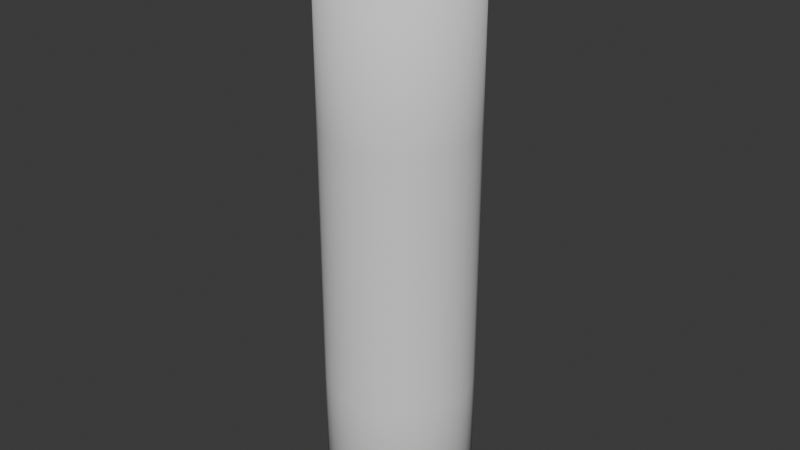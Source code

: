# Source: WaterBottle5.blend  (saved by Blender 4.5.88; exported with 4.5.12 LTS)
import bpy
from mathutils import Matrix  # noqa: F401  (used for matrix-valued properties, if any)

bpy.ops.wm.read_factory_settings(use_empty=True)
scene = bpy.context.scene
scene.name = 'Scene'

# ---- collections
col_collection = bpy.data.collections.new('Collection'); scene.collection.children.link(col_collection)

# ---- world
world_world = bpy.data.worlds.new('World'); scene.world = world_world
world_world.use_nodes = True; world_world.node_tree.nodes.clear()
_N = world_world.node_tree.nodes; _L = world_world.node_tree.links
n0 = _N.new('ShaderNodeOutputWorld'); n0.name = 'World Output'; n0.location = (200, 100)
n1 = _N.new('ShaderNodeBackground'); n1.name = 'Background'; n1.location = (-200, 100)
n1.inputs[0].default_value = (0.05088, 0.05088, 0.05088, 1.0)
_L.new(n1.outputs[0], n0.inputs[0])
n0.is_active_output = True
world_world.color = (0.05088, 0.05088, 0.05088)
world_world.sun_shadow_jitter_overblur = 0.0

# ---- meshes
me_cylinder = bpy.data.meshes.new('Cylinder')
me_cylinder.from_pydata([(0.0, 0.035, -0.1125), (0.0, 0.035, 0.1125), (0.02475, 0.02475, -0.1125), (0.02475, 0.02475, 0.1125), (0.035, 0.0, -0.1125), (0.035, 0.0, 0.1125), (0.02475, -0.02475, -0.1125), (0.02475, -0.02475, 0.1125), (0.0, -0.035, -0.1125), (0.0, -0.035, 0.1125), (-0.02475, -0.02475, -0.1125), (-0.02475, -0.02475, 0.1125), (-0.035, 0.0, -0.1125), (-0.035, 0.0, 0.1125), (-0.02475, 0.02475, -0.1125), (-0.02475, 0.02475, 0.1125), (0.02245, 0.02245, 0.1145), (0.0, 0.03175, 0.1145), (0.03175, 0.0, 0.1145), (0.02245, -0.02245, 0.1145), (0.0, -0.03175, 0.1145), (-0.02245, -0.02245, 0.1145), (-0.03175, 0.0, 0.1145), (-0.02245, 0.02245, 0.1145), (-1.242e-11, 0.03366, 0.1165), (0.0238, 0.0238, 0.1165), (0.03366, 0.0, 0.1165), (0.0238, -0.0238, 0.1165), (-1.242e-11, -0.03366, 0.1165), (-0.0238, -0.0238, 0.1165), (-0.03366, 0.0, 0.1165), (-0.0238, 0.0238, 0.1165), (0.0, 0.03392, -0.1135), (0.02398, 0.02398, -0.1135), (0.03392, 0.0, -0.1135), (0.02398, -0.02398, -0.1135), (0.0, -0.03392, -0.1135), (-0.02398, -0.02398, -0.1135), (-0.03392, 0.0, -0.1135), (-0.02398, 0.02398, -0.1135), (0.0, 0.02526, -0.1135), (0.01786, 0.01786, -0.1135), (0.02526, 0.0, -0.1135), (0.01786, -0.01786, -0.1135), (0.0, -0.02526, -0.1135), (-0.01786, -0.01786, -0.1135), (-0.02526, 0.0, -0.1135), (-0.01786, 0.01786, -0.1135), (0.01012, 0.01012, -0.113), (-1.164e-10, -5.821e-11, -0.1125), (0.0, 0.01431, -0.113), (0.01431, 0.0, -0.113), (0.01012, -0.01012, -0.113), (0.0, -0.01431, -0.113), (-0.01012, -0.01012, -0.113), (-0.01431, 0.0, -0.113), (-0.01012, 0.01012, -0.113), (0.0, 0.02501, -0.113), (0.01768, 0.01768, -0.113), (0.02501, 0.0, -0.113), (0.01768, -0.01768, -0.113), (0.0, -0.02501, -0.113), (-0.01768, -0.01768, -0.113), (-0.02501, 0.0, -0.113), (-0.01768, 0.01768, -0.113), (0.0, 0.01377, -0.1129), (0.009735, 0.009735, -0.1129), (0.01377, 0.0, -0.1129), (0.009735, -0.009735, -0.1129), (0.0, -0.01377, -0.1129), (-0.009735, -0.009735, -0.1129), (-0.01377, 0.0, -0.1129), (-0.009735, 0.009735, -0.1129), (0.0, 0.004567, -0.1129), (0.003229, 0.003229, -0.1129), (0.004567, 0.0, -0.1129), (0.003229, -0.003229, -0.1129), (0.0, -0.004567, -0.1129), (-0.003229, -0.003229, -0.1129), (-0.004567, 0.0, -0.1129), (-0.003229, 0.003229, -0.1129), (0.0, 0.003002, -0.1125), (0.002122, 0.002122, -0.1125), (0.003002, 0.0, -0.1125), (0.002122, -0.002122, -0.1125), (0.0, -0.003002, -0.1125), (-0.002122, -0.002122, -0.1125), (-0.003002, 0.0, -0.1125), (-0.002122, 0.002122, -0.1125), (-1.327e-11, 0.03373, 0.1173), (0.02385, 0.02385, 0.1173), (0.03373, 0.0, 0.1173), (0.02385, -0.02385, 0.1173), (-1.327e-11, -0.03373, 0.1173), (-0.02385, -0.02385, 0.1173), (-0.03373, 0.0, 0.1173), (-0.02385, 0.02385, 0.1173), (-1.521e-11, 0.03014, 0.1183), (0.02131, 0.02131, 0.1183), (0.03014, -4.139e-12, 0.1183), (0.02131, -0.02131, 0.1183), (-1.521e-11, -0.03014, 0.1183), (-0.02131, -0.02131, 0.1183), (-0.03014, -4.139e-12, 0.1183), (-0.02131, 0.02131, 0.1183), (0.02361, 0.02361, 0.1183), (-1.521e-11, 0.03339, 0.1183), (0.03339, -4.139e-12, 0.1183), (0.02361, -0.02361, 0.1183), (-1.521e-11, -0.03339, 0.1183), (-0.02361, -0.02361, 0.1183), (-0.03339, -4.139e-12, 0.1183), (-0.02361, 0.02361, 0.1183), (-1.475e-11, 0.02924, 0.1273), (0.02067, 0.02067, 0.1273), (0.02924, -4.015e-12, 0.1273), (0.02067, -0.02067, 0.1273), (-1.475e-11, -0.02924, 0.1273), (-0.02067, -0.02067, 0.1273), (-0.02924, -4.015e-12, 0.1273), (-0.02067, 0.02067, 0.1273), (-0.02939, -1.708e-12, 0.1228), (-0.02078, 0.02078, 0.1228), (0.02078, 0.02078, 0.1228), (-1.252e-11, 0.02939, 0.1228), (0.02078, -0.02078, 0.1228), (0.02939, -1.708e-12, 0.1228), (-0.02078, -0.02078, 0.1228), (-1.252e-11, -0.02939, 0.1228)], [], [(45, 46, 63, 62), (16, 17, 24, 25), (0, 1, 3, 2), (47, 40, 57, 64), (19, 18, 26, 27), (2, 3, 5, 4), (40, 41, 58, 57), (21, 20, 28, 29), (4, 5, 7, 6), (42, 43, 60, 59), (23, 22, 30, 31), (6, 7, 9, 8), (44, 45, 62, 61), (18, 16, 25, 26), (8, 9, 11, 10), (46, 47, 64, 63), (20, 19, 27, 28), (10, 11, 13, 12), (41, 42, 59, 58), (22, 21, 29, 30), (12, 13, 15, 14), (43, 44, 61, 60), (17, 23, 31, 24), (14, 15, 1, 0), (17, 16, 3, 1), (16, 18, 5, 3), (18, 19, 7, 5), (19, 20, 9, 7), (20, 21, 11, 9), (21, 22, 13, 11), (22, 23, 15, 13), (23, 17, 1, 15), (26, 25, 90, 91), (28, 27, 92, 93), (30, 29, 94, 95), (24, 31, 96, 89), (25, 24, 89, 90), (27, 26, 91, 92), (29, 28, 93, 94), (31, 30, 95, 96), (33, 32, 0, 2), (34, 33, 2, 4), (35, 34, 4, 6), (36, 35, 6, 8), (37, 36, 8, 10), (38, 37, 10, 12), (39, 38, 12, 14), (32, 39, 14, 0), (41, 40, 32, 33), (42, 41, 33, 34), (43, 42, 34, 35), (44, 43, 35, 36), (45, 44, 36, 37), (46, 45, 37, 38), (47, 46, 38, 39), (40, 47, 39, 32), (49, 85, 86, 87), (81, 49, 87, 88), (83, 84, 85, 49), (82, 83, 49, 81), (48, 50, 57, 58), (51, 48, 58, 59), (52, 51, 59, 60), (53, 52, 60, 61), (54, 53, 61, 62), (55, 54, 62, 63), (56, 55, 63, 64), (50, 56, 64, 57), (66, 65, 50, 48), (67, 66, 48, 51), (68, 67, 51, 52), (69, 68, 52, 53), (70, 69, 53, 54), (71, 70, 54, 55), (72, 71, 55, 56), (65, 72, 56, 50), (74, 73, 65, 66), (75, 74, 66, 67), (76, 75, 67, 68), (77, 76, 68, 69), (78, 77, 69, 70), (79, 78, 70, 71), (80, 79, 71, 72), (73, 80, 72, 65), (82, 81, 73, 74), (83, 82, 74, 75), (84, 83, 75, 76), (85, 84, 76, 77), (86, 85, 77, 78), (87, 86, 78, 79), (88, 87, 79, 80), (81, 88, 80, 73), (90, 89, 106, 105), (92, 91, 107, 108), (94, 93, 109, 110), (96, 95, 111, 112), (91, 90, 105, 107), (93, 92, 108, 109), (95, 94, 110, 111), (89, 96, 112, 106), (122, 121, 119, 120), (126, 123, 114, 115), (128, 125, 116, 117), (121, 127, 118, 119), (124, 122, 120, 113), (123, 124, 113, 114), (125, 126, 115, 116), (127, 128, 117, 118), (97, 98, 105, 106), (98, 99, 107, 105), (99, 100, 108, 107), (100, 101, 109, 108), (101, 102, 110, 109), (102, 103, 111, 110), (103, 104, 112, 111), (104, 97, 106, 112), (102, 101, 128, 127), (100, 99, 126, 125), (98, 97, 124, 123), (97, 104, 122, 124), (103, 102, 127, 121), (101, 100, 125, 128), (99, 98, 123, 126), (104, 103, 121, 122)])
me_cylinder.polygons.foreach_set('use_smooth', [True] * 124)
_k = {(0, 2): 1.0, (1, 3): 1.0, (2, 4): 1.0, (3, 5): 1.0, (4, 6): 1.0, (5, 7): 1.0, (6, 8): 1.0, (7, 9): 1.0, (8, 10): 1.0, (9, 11): 1.0, (10, 12): 1.0, (11, 13): 1.0, (12, 14): 1.0, (13, 15): 1.0, (0, 14): 1.0, (1, 15): 1.0, (24, 25): 1.0, (25, 26): 1.0, (26, 27): 1.0, (27, 28): 1.0, (28, 29): 1.0, (29, 30): 1.0, (30, 31): 1.0, (24, 31): 1.0, (32, 33): 1.0, (33, 34): 1.0, (34, 35): 1.0, (35, 36): 1.0, (36, 37): 1.0, (37, 38): 1.0, (38, 39): 1.0, (32, 39): 1.0, (40, 41): 1.0, (41, 42): 1.0, (42, 43): 1.0, (43, 44): 1.0, (44, 45): 1.0, (45, 46): 1.0, (46, 47): 1.0, (40, 47): 1.0, (57, 58): 1.0, (58, 59): 1.0, (59, 60): 1.0, (60, 61): 1.0, (61, 62): 1.0, (62, 63): 1.0, (63, 64): 1.0, (57, 64): 1.0, (48, 50): 1.0, (48, 51): 1.0, (51, 52): 1.0, (52, 53): 1.0, (53, 54): 1.0, (54, 55): 1.0, (55, 56): 1.0, (50, 56): 1.0, (65, 66): 1.0, (66, 67): 1.0, (67, 68): 1.0, (68, 69): 1.0, (69, 70): 1.0, (70, 71): 1.0, (71, 72): 1.0, (65, 72): 1.0, (73, 74): 1.0, (74, 75): 1.0, (75, 76): 1.0, (76, 77): 1.0, (77, 78): 1.0, (78, 79): 1.0, (79, 80): 1.0, (73, 80): 1.0, (105, 106): 1.0, (105, 107): 1.0, (107, 108): 1.0, (108, 109): 1.0, (109, 110): 1.0, (110, 111): 1.0, (111, 112): 1.0, (106, 112): 1.0, (97, 98): 1.0, (98, 99): 1.0, (99, 100): 1.0, (100, 101): 1.0, (101, 102): 1.0, (102, 103): 1.0, (103, 104): 1.0, (97, 104): 1.0, (113, 114): 1.0, (114, 115): 1.0, (115, 116): 1.0, (116, 117): 1.0, (117, 118): 1.0, (118, 119): 1.0, (119, 120): 1.0, (113, 120): 1.0}
me_cylinder.attributes.new('crease_edge', 'FLOAT', 'EDGE').data.foreach_set('value', [_k.get((min(e.vertices), max(e.vertices)), 0.0) for e in me_cylinder.edges])
_uv = me_cylinder.uv_layers.new(name='UVMap')
_uv.uv.foreach_set('vector', [0.6275, 0.1275, 0.5768, 0.25, 0.5768, 0.25, 0.6275, 0.1275, 0.404, 0.404, 0.25, 0.4677, 0.25, 0.4677, 0.404, 0.404, 1.0, 0.5, 1.0, 1.0, 0.875, 1.0, 0.875, 0.5, 0.6275, 0.3725, 0.75, 0.4232, 0.75, 0.4232, 0.6275, 0.3725, 0.404, 0.09604, 0.4677, 0.25, 0.4677, 0.25, 0.404, 0.09604, 0.875, 0.5, 0.875, 1.0, 0.75, 1.0, 0.75, 0.5, 0.75, 0.4232, 0.8725, 0.3725, 0.8725, 0.3725, 0.75, 0.4232, 0.09604, 0.09604, 0.25, 0.03227, 0.25, 0.03227, 0.09604, 0.09604, 0.75, 0.5, 0.75, 1.0, 0.625, 1.0, 0.625, 0.5, 0.9232, 0.25, 0.8725, 0.1275, 0.8725, 0.1275, 0.9232, 0.25, 0.09604, 0.404, 0.03227, 0.25, 0.03227, 0.25, 0.09604, 0.404, 0.625, 0.5, 0.625, 1.0, 0.5, 1.0, 0.5, 0.5, 0.75, 0.0768, 0.6275, 0.1275, 0.6275, 0.1275, 0.75, 0.0768, 0.4677, 0.25, 0.404, 0.404, 0.404, 0.404, 0.4677, 0.25, 0.5, 0.5, 0.5, 1.0, 0.375, 1.0, 0.375, 0.5, 0.5768, 0.25, 0.6275, 0.3725, 0.6275, 0.3725, 0.5768, 0.25, 0.25, 0.03227, 0.404, 0.09604, 0.404, 0.09604, 0.25, 0.03227, 0.375, 0.5, 0.375, 1.0, 0.25, 1.0, 0.25, 0.5, 0.8725, 0.3725, 0.9232, 0.25, 0.9232, 0.25, 0.8725, 0.3725, 0.03227, 0.25, 0.09604, 0.09604, 0.09604, 0.09604, 0.03227, 0.25, 0.25, 0.5, 0.25, 1.0, 0.125, 1.0, 0.125, 0.5, 0.8725, 0.1275, 0.75, 0.0768, 0.75, 0.0768, 0.8725, 0.1275, 0.25, 0.4677, 0.09604, 0.404, 0.09604, 0.404, 0.25, 0.4677, 0.125, 0.5, 0.125, 1.0, 0.0, 1.0, 0.0, 0.5, 0.25, 0.4677, 0.404, 0.404, 0.4197, 0.4197, 0.25, 0.49, 0.404, 0.404, 0.4677, 0.25, 0.49, 0.25, 0.4197, 0.4197, 0.4677, 0.25, 0.404, 0.09604, 0.4197, 0.08029, 0.49, 0.25, 0.404, 0.09604, 0.25, 0.03227, 0.25, 0.01, 0.4197, 0.08029, 0.25, 0.03227, 0.09604, 0.09604, 0.08029, 0.08029, 0.25, 0.01, 0.09604, 0.09604, 0.03227, 0.25, 0.01, 0.25, 0.08029, 0.08029, 0.03227, 0.25, 0.09604, 0.404, 0.08029, 0.4197, 0.01, 0.25, 0.09604, 0.404, 0.25, 0.4677, 0.25, 0.49, 0.08029, 0.4197, 0.4677, 0.25, 0.404, 0.404, 0.404, 0.404, 0.4677, 0.25, 0.25, 0.03227, 0.404, 0.09604, 0.404, 0.09604, 0.25, 0.03227, 0.03227, 0.25, 0.09604, 0.09604, 0.09604, 0.09604, 0.03227, 0.25, 0.25, 0.4677, 0.09604, 0.404, 0.09604, 0.404, 0.25, 0.4677, 0.404, 0.404, 0.25, 0.4677, 0.25, 0.4677, 0.404, 0.404, 0.404, 0.09604, 0.4677, 0.25, 0.4677, 0.25, 0.404, 0.09604, 0.09604, 0.09604, 0.25, 0.03227, 0.25, 0.03227, 0.09604, 0.09604, 0.09604, 0.404, 0.03227, 0.25, 0.03227, 0.25, 0.09604, 0.404, 0.9145, 0.4145, 0.75, 0.4826, 0.75, 0.49, 0.9197, 0.4197, 0.9826, 0.25, 0.9145, 0.4145, 0.9197, 0.4197, 0.99, 0.25, 0.9145, 0.08554, 0.9826, 0.25, 0.99, 0.25, 0.9197, 0.08029, 0.75, 0.01742, 0.9145, 0.08554, 0.9197, 0.08029, 0.75, 0.01, 0.5855, 0.08554, 0.75, 0.01742, 0.75, 0.01, 0.5803, 0.08029, 0.5174, 0.25, 0.5855, 0.08554, 0.5803, 0.08029, 0.51, 0.25, 0.5855, 0.4145, 0.5174, 0.25, 0.51, 0.25, 0.5803, 0.4197, 0.75, 0.4826, 0.5855, 0.4145, 0.5803, 0.4197, 0.75, 0.49, 0.8725, 0.3725, 0.75, 0.4232, 0.75, 0.4826, 0.9145, 0.4145, 0.9232, 0.25, 0.8725, 0.3725, 0.9145, 0.4145, 0.9826, 0.25, 0.8725, 0.1275, 0.9232, 0.25, 0.9826, 0.25, 0.9145, 0.08554, 0.75, 0.0768, 0.8725, 0.1275, 0.9145, 0.08554, 0.75, 0.01742, 0.6275, 0.1275, 0.75, 0.0768, 0.75, 0.01742, 0.5855, 0.08554, 0.5768, 0.25, 0.6275, 0.1275, 0.5855, 0.08554, 0.5174, 0.25, 0.6275, 0.3725, 0.5768, 0.25, 0.5174, 0.25, 0.5855, 0.4145, 0.75, 0.4232, 0.6275, 0.3725, 0.5855, 0.4145, 0.75, 0.4826, 0.75, 0.25, 0.75, 0.2293, 0.7354, 0.2353, 0.7293, 0.25, 0.75, 0.2707, 0.75, 0.25, 0.7293, 0.25, 0.7353, 0.2646, 0.7707, 0.25, 0.7647, 0.2354, 0.75, 0.2293, 0.75, 0.25, 0.7646, 0.2647, 0.7707, 0.25, 0.75, 0.25, 0.75, 0.2707, 0.8201, 0.3201, 0.75, 0.3491, 0.75, 0.4232, 0.8725, 0.3725, 0.8491, 0.25, 0.8201, 0.3201, 0.8725, 0.3725, 0.9232, 0.25, 0.8201, 0.1799, 0.8491, 0.25, 0.9232, 0.25, 0.8725, 0.1275, 0.75, 0.1509, 0.8201, 0.1799, 0.8725, 0.1275, 0.75, 0.0768, 0.6799, 0.1799, 0.75, 0.1509, 0.75, 0.0768, 0.6275, 0.1275, 0.6509, 0.25, 0.6799, 0.1799, 0.6275, 0.1275, 0.5768, 0.25, 0.6799, 0.3201, 0.6509, 0.25, 0.5768, 0.25, 0.6275, 0.3725, 0.75, 0.3491, 0.6799, 0.3201, 0.6275, 0.3725, 0.75, 0.4232, 0.8174, 0.3174, 0.75, 0.3454, 0.75, 0.3491, 0.8201, 0.3201, 0.8454, 0.25, 0.8174, 0.3174, 0.8201, 0.3201, 0.8491, 0.25, 0.8174, 0.1826, 0.8454, 0.25, 0.8491, 0.25, 0.8201, 0.1799, 0.75, 0.1546, 0.8174, 0.1826, 0.8201, 0.1799, 0.75, 0.1509, 0.6826, 0.1826, 0.75, 0.1546, 0.75, 0.1509, 0.6799, 0.1799, 0.6546, 0.25, 0.6826, 0.1826, 0.6799, 0.1799, 0.6509, 0.25, 0.6826, 0.3174, 0.6546, 0.25, 0.6509, 0.25, 0.6799, 0.3201, 0.75, 0.3454, 0.6826, 0.3174, 0.6799, 0.3201, 0.75, 0.3491, 0.7724, 0.2724, 0.75, 0.2816, 0.75, 0.3454, 0.8174, 0.3174, 0.7816, 0.25, 0.7724, 0.2724, 0.8174, 0.3174, 0.8454, 0.25, 0.7724, 0.2276, 0.7816, 0.25, 0.8454, 0.25, 0.8174, 0.1826, 0.75, 0.2184, 0.7724, 0.2276, 0.8174, 0.1826, 0.75, 0.1546, 0.7276, 0.2276, 0.75, 0.2184, 0.75, 0.1546, 0.6826, 0.1826, 0.7184, 0.25, 0.7276, 0.2276, 0.6826, 0.1826, 0.6546, 0.25, 0.7276, 0.2724, 0.7184, 0.25, 0.6546, 0.25, 0.6826, 0.3174, 0.75, 0.2816, 0.7276, 0.2724, 0.6826, 0.3174, 0.75, 0.3454, 0.7646, 0.2647, 0.75, 0.2707, 0.75, 0.2816, 0.7724, 0.2724, 0.7707, 0.25, 0.7646, 0.2647, 0.7724, 0.2724, 0.7816, 0.25, 0.7647, 0.2354, 0.7707, 0.25, 0.7816, 0.25, 0.7724, 0.2276, 0.75, 0.2293, 0.7647, 0.2354, 0.7724, 0.2276, 0.75, 0.2184, 0.7354, 0.2353, 0.75, 0.2293, 0.75, 0.2184, 0.7276, 0.2276, 0.7293, 0.25, 0.7354, 0.2353, 0.7276, 0.2276, 0.7184, 0.25, 0.7353, 0.2646, 0.7293, 0.25, 0.7184, 0.25, 0.7276, 0.2724, 0.75, 0.2707, 0.7353, 0.2646, 0.7276, 0.2724, 0.75, 0.2816, 0.404, 0.404, 0.25, 0.4677, 0.25, 0.4677, 0.404, 0.404, 0.404, 0.09604, 0.4677, 0.25, 0.4677, 0.25, 0.404, 0.09604, 0.09604, 0.09604, 0.25, 0.03227, 0.25, 0.03227, 0.09604, 0.09604, 0.09604, 0.404, 0.03227, 0.25, 0.03227, 0.25, 0.09604, 0.404, 0.4677, 0.25, 0.404, 0.404, 0.404, 0.404, 0.4677, 0.25, 0.25, 0.03227, 0.404, 0.09604, 0.404, 0.09604, 0.25, 0.03227, 0.03227, 0.25, 0.09604, 0.09604, 0.09604, 0.09604, 0.03227, 0.25, 0.25, 0.4677, 0.09604, 0.404, 0.09604, 0.404, 0.25, 0.4677, 0.111, 0.389, 0.05344, 0.25, 0.05344, 0.25, 0.111, 0.389, 0.4466, 0.25, 0.389, 0.389, 0.389, 0.389, 0.4466, 0.25, 0.25, 0.05344, 0.389, 0.111, 0.389, 0.111, 0.25, 0.05344, 0.05344, 0.25, 0.111, 0.111, 0.111, 0.111, 0.05344, 0.25, 0.25, 0.4466, 0.111, 0.389, 0.111, 0.389, 0.25, 0.4466, 0.389, 0.389, 0.25, 0.4466, 0.25, 0.4466, 0.389, 0.389, 0.389, 0.111, 0.4466, 0.25, 0.4466, 0.25, 0.389, 0.111, 0.111, 0.111, 0.25, 0.05344, 0.25, 0.05344, 0.111, 0.111, 0.25, 0.4466, 0.389, 0.389, 0.404, 0.404, 0.25, 0.4677, 0.389, 0.389, 0.4466, 0.25, 0.4677, 0.25, 0.404, 0.404, 0.4466, 0.25, 0.389, 0.111, 0.404, 0.09604, 0.4677, 0.25, 0.389, 0.111, 0.25, 0.05344, 0.25, 0.03227, 0.404, 0.09604, 0.25, 0.05344, 0.111, 0.111, 0.09604, 0.09604, 0.25, 0.03227, 0.111, 0.111, 0.05344, 0.25, 0.03227, 0.25, 0.09604, 0.09604, 0.05344, 0.25, 0.111, 0.389, 0.09604, 0.404, 0.03227, 0.25, 0.111, 0.389, 0.25, 0.4466, 0.25, 0.4677, 0.09604, 0.404, 0.111, 0.111, 0.25, 0.05344, 0.25, 0.05344, 0.111, 0.111, 0.389, 0.111, 0.4466, 0.25, 0.4466, 0.25, 0.389, 0.111, 0.389, 0.389, 0.25, 0.4466, 0.25, 0.4466, 0.389, 0.389, 0.25, 0.4466, 0.111, 0.389, 0.111, 0.389, 0.25, 0.4466, 0.05344, 0.25, 0.111, 0.111, 0.111, 0.111, 0.05344, 0.25, 0.25, 0.05344, 0.389, 0.111, 0.389, 0.111, 0.25, 0.05344, 0.4466, 0.25, 0.389, 0.389, 0.389, 0.389, 0.4466, 0.25, 0.111, 0.389, 0.05344, 0.25, 0.05344, 0.25, 0.111, 0.389])
me_cylinder.update()
me_cylinder_001 = bpy.data.meshes.new('Cylinder.001')
me_cylinder_001.from_pydata([(0.0, 0.0, -0.01), (0.0, 0.0, 0.01), (0.0, 0.0333, -0.01), (0.0, 0.0333, 0.01), (0.02355, 0.02355, -0.01), (0.02355, 0.02355, 0.01), (0.0333, 0.0, -0.01), (0.0333, 0.0, 0.01), (0.02355, -0.02355, -0.01), (0.02355, -0.02355, 0.01), (0.0, -0.0333, -0.01), (0.0, -0.0333, 0.01), (-0.02355, -0.02355, -0.01), (-0.02355, -0.02355, 0.01), (-0.0333, 0.0, -0.01), (-0.0333, 0.0, 0.01), (-0.02355, 0.02355, -0.01), (-0.02355, 0.02355, 0.01)], [], [(0, 2, 4), (1, 5, 3), (2, 3, 5, 4), (0, 4, 6), (1, 7, 5), (4, 5, 7, 6), (0, 6, 8), (1, 9, 7), (6, 7, 9, 8), (0, 8, 10), (1, 11, 9), (8, 9, 11, 10), (0, 10, 12), (1, 13, 11), (10, 11, 13, 12), (0, 12, 14), (1, 15, 13), (12, 13, 15, 14), (0, 14, 16), (1, 17, 15), (14, 15, 17, 16), (0, 16, 2), (1, 3, 17), (16, 17, 3, 2)])
_k = {(2, 4): 1.0, (3, 5): 1.0, (4, 6): 1.0, (5, 7): 1.0, (6, 8): 1.0, (7, 9): 1.0, (8, 10): 1.0, (9, 11): 1.0, (10, 12): 1.0, (11, 13): 1.0, (12, 14): 1.0, (13, 15): 1.0, (14, 16): 1.0, (15, 17): 1.0, (2, 16): 1.0, (3, 17): 1.0}
me_cylinder_001.attributes.new('crease_edge', 'FLOAT', 'EDGE').data.foreach_set('value', [_k.get((min(e.vertices), max(e.vertices)), 0.0) for e in me_cylinder_001.edges])
_uv = me_cylinder_001.uv_layers.new(name='UVMap')
_uv.uv.foreach_set('vector', [0.75, 0.25, 0.75, 0.49, 0.9197, 0.4197, 0.25, 0.25, 0.4197, 0.4197, 0.25, 0.49, 1.0, 0.5, 1.0, 1.0, 0.875, 1.0, 0.875, 0.5, 0.75, 0.25, 0.9197, 0.4197, 0.99, 0.25, 0.25, 0.25, 0.49, 0.25, 0.4197, 0.4197, 0.875, 0.5, 0.875, 1.0, 0.75, 1.0, 0.75, 0.5, 0.75, 0.25, 0.99, 0.25, 0.9197, 0.08029, 0.25, 0.25, 0.4197, 0.08029, 0.49, 0.25, 0.75, 0.5, 0.75, 1.0, 0.625, 1.0, 0.625, 0.5, 0.75, 0.25, 0.9197, 0.08029, 0.75, 0.01, 0.25, 0.25, 0.25, 0.01, 0.4197, 0.08029, 0.625, 0.5, 0.625, 1.0, 0.5, 1.0, 0.5, 0.5, 0.75, 0.25, 0.75, 0.01, 0.5803, 0.08029, 0.25, 0.25, 0.08029, 0.08029, 0.25, 0.01, 0.5, 0.5, 0.5, 1.0, 0.375, 1.0, 0.375, 0.5, 0.75, 0.25, 0.5803, 0.08029, 0.51, 0.25, 0.25, 0.25, 0.01, 0.25, 0.08029, 0.08029, 0.375, 0.5, 0.375, 1.0, 0.25, 1.0, 0.25, 0.5, 0.75, 0.25, 0.51, 0.25, 0.5803, 0.4197, 0.25, 0.25, 0.08029, 0.4197, 0.01, 0.25, 0.25, 0.5, 0.25, 1.0, 0.125, 1.0, 0.125, 0.5, 0.75, 0.25, 0.5803, 0.4197, 0.75, 0.49, 0.25, 0.25, 0.25, 0.49, 0.08029, 0.4197, 0.125, 0.5, 0.125, 1.0, 0.0, 1.0, 0.0, 0.5])
me_cylinder_001.update()

# ---- objects
ob_cylinder = bpy.data.objects.new('Cylinder', me_cylinder)
ob_cylinder_001 = bpy.data.objects.new('Cylinder.001', me_cylinder_001)

# ---- transforms, parenting, visibility, modifiers, constraints
ob_cylinder.location = (0.0, 0.0, 0.0)
_m = ob_cylinder.modifiers.new('Solidify', 'SOLIDIFY')
_m.thickness = 0.002
_m.use_even_offset = True
_m = ob_cylinder.modifiers.new('Subdivision', 'SUBSURF')
_m.levels = 2
ob_cylinder_001.location = (0.0, 0.0, 0.129)

# ---- collection membership
col_collection.objects.link(ob_cylinder)
col_collection.objects.link(ob_cylinder_001)

# ---- scene / render settings (as saved in the file)
scene.frame_start = 1; scene.frame_end = 250; scene.frame_set(1)
scene.render.engine = 'BLENDER_EEVEE_NEXT'
bpy.context.view_layer.update()

# ---- added for rendering (the .blend has no active camera and no usable light): camera, sun
cam_auto = bpy.data.cameras.new('AutoCamera')
cam_auto.lens = 50.0
cam_auto.sensor_width = 36.0
cam_auto.clip_end = 1000.0
ob_auto_camera = bpy.data.objects.new('AutoCamera', cam_auto)
scene.collection.objects.link(ob_auto_camera)
ob_auto_camera.location = (0.250933, -0.301119, 0.213496)
ob_auto_camera.rotation_euler = (1.09748, -7.21219e-08, 0.694738)
scene.camera = ob_auto_camera
light_auto_sun = bpy.data.lights.new('AutoSun', 'SUN')
light_auto_sun.energy = 3.0
light_auto_sun.angle = 0.0523599
ob_auto_sun = bpy.data.objects.new('AutoSun', light_auto_sun)
scene.collection.objects.link(ob_auto_sun)
ob_auto_sun.rotation_euler = (0.872665, 0.174533, 0.523599)
bpy.context.view_layer.update()
